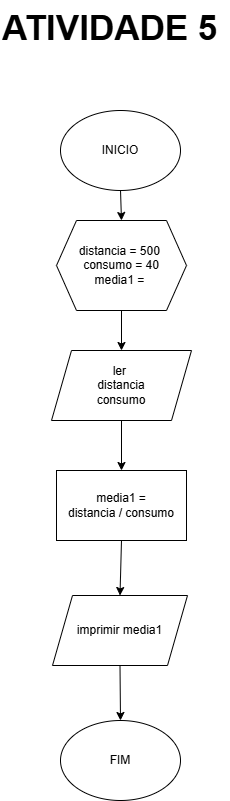

The diagram above was exported from draw.io. Its source (the exported page's mxGraphModel, read from the mxfile embedded in the PNG):
<mxGraphModel dx="794" dy="1893" grid="1" gridSize="10" guides="1" tooltips="1" connect="1" arrows="1" fold="1" page="1" pageScale="1" pageWidth="827" pageHeight="1169" math="0" shadow="0">
  <root>
    <mxCell id="0" />
    <mxCell id="1" parent="0" />
    <mxCell id="qQwqvDwWQVDX9QPbuwBM-1" value="FIM" style="ellipse;whiteSpace=wrap;html=1;" vertex="1" parent="1">
      <mxGeometry x="359" y="-410" width="120" height="80" as="geometry" />
    </mxCell>
    <mxCell id="qQwqvDwWQVDX9QPbuwBM-2" value="INICIO" style="ellipse;whiteSpace=wrap;html=1;" vertex="1" parent="1">
      <mxGeometry x="359" y="-1020" width="120" height="80" as="geometry" />
    </mxCell>
    <mxCell id="qQwqvDwWQVDX9QPbuwBM-3" value="distancia = 500&amp;nbsp;&lt;div&gt;consumo = 40&lt;/div&gt;&lt;div&gt;media1 =&amp;nbsp;&lt;/div&gt;" style="shape=hexagon;perimeter=hexagonPerimeter2;whiteSpace=wrap;html=1;fixedSize=1;" vertex="1" parent="1">
      <mxGeometry x="355" y="-910" width="130" height="90" as="geometry" />
    </mxCell>
    <mxCell id="qQwqvDwWQVDX9QPbuwBM-4" value="ler&amp;nbsp;&lt;div&gt;distancia&lt;/div&gt;&lt;div&gt;consumo&lt;/div&gt;" style="shape=parallelogram;perimeter=parallelogramPerimeter;whiteSpace=wrap;html=1;fixedSize=1;" vertex="1" parent="1">
      <mxGeometry x="350" y="-780" width="140" height="70" as="geometry" />
    </mxCell>
    <mxCell id="qQwqvDwWQVDX9QPbuwBM-5" value="&lt;div&gt;media1 =&lt;/div&gt;distancia / consumo" style="rounded=0;whiteSpace=wrap;html=1;" vertex="1" parent="1">
      <mxGeometry x="355" y="-660" width="130" height="70" as="geometry" />
    </mxCell>
    <mxCell id="qQwqvDwWQVDX9QPbuwBM-6" value="imprimir media1" style="shape=parallelogram;perimeter=parallelogramPerimeter;whiteSpace=wrap;html=1;fixedSize=1;" vertex="1" parent="1">
      <mxGeometry x="351" y="-535" width="135" height="70" as="geometry" />
    </mxCell>
    <mxCell id="qQwqvDwWQVDX9QPbuwBM-7" value="" style="endArrow=classic;html=1;rounded=0;exitX=0.5;exitY=1;exitDx=0;exitDy=0;entryX=0.5;entryY=0;entryDx=0;entryDy=0;" edge="1" parent="1" source="qQwqvDwWQVDX9QPbuwBM-3" target="qQwqvDwWQVDX9QPbuwBM-4">
      <mxGeometry width="50" height="50" relative="1" as="geometry">
        <mxPoint x="385" y="-550" as="sourcePoint" />
        <mxPoint x="435" y="-600" as="targetPoint" />
      </mxGeometry>
    </mxCell>
    <mxCell id="qQwqvDwWQVDX9QPbuwBM-8" value="" style="endArrow=classic;html=1;rounded=0;exitX=0.5;exitY=1;exitDx=0;exitDy=0;entryX=0.5;entryY=0;entryDx=0;entryDy=0;" edge="1" parent="1" source="qQwqvDwWQVDX9QPbuwBM-6" target="qQwqvDwWQVDX9QPbuwBM-1">
      <mxGeometry width="50" height="50" relative="1" as="geometry">
        <mxPoint x="385" y="-550" as="sourcePoint" />
        <mxPoint x="435" y="-600" as="targetPoint" />
      </mxGeometry>
    </mxCell>
    <mxCell id="qQwqvDwWQVDX9QPbuwBM-9" value="" style="endArrow=classic;html=1;rounded=0;entryX=0.5;entryY=0;entryDx=0;entryDy=0;exitX=0.5;exitY=1;exitDx=0;exitDy=0;" edge="1" parent="1" source="qQwqvDwWQVDX9QPbuwBM-5" target="qQwqvDwWQVDX9QPbuwBM-6">
      <mxGeometry width="50" height="50" relative="1" as="geometry">
        <mxPoint x="365" y="-570" as="sourcePoint" />
        <mxPoint x="435" y="-600" as="targetPoint" />
      </mxGeometry>
    </mxCell>
    <mxCell id="qQwqvDwWQVDX9QPbuwBM-10" value="" style="endArrow=classic;html=1;rounded=0;exitX=0.5;exitY=1;exitDx=0;exitDy=0;entryX=0.5;entryY=0;entryDx=0;entryDy=0;" edge="1" parent="1" source="qQwqvDwWQVDX9QPbuwBM-4" target="qQwqvDwWQVDX9QPbuwBM-5">
      <mxGeometry width="50" height="50" relative="1" as="geometry">
        <mxPoint x="385" y="-750" as="sourcePoint" />
        <mxPoint x="435" y="-800" as="targetPoint" />
      </mxGeometry>
    </mxCell>
    <mxCell id="qQwqvDwWQVDX9QPbuwBM-11" value="" style="endArrow=classic;html=1;rounded=0;exitX=0.5;exitY=1;exitDx=0;exitDy=0;entryX=0.5;entryY=0;entryDx=0;entryDy=0;" edge="1" parent="1" source="qQwqvDwWQVDX9QPbuwBM-2" target="qQwqvDwWQVDX9QPbuwBM-3">
      <mxGeometry width="50" height="50" relative="1" as="geometry">
        <mxPoint x="385" y="-750" as="sourcePoint" />
        <mxPoint x="435" y="-800" as="targetPoint" />
      </mxGeometry>
    </mxCell>
    <mxCell id="qQwqvDwWQVDX9QPbuwBM-13" value="&lt;h1 style=&quot;margin-top: 0px;&quot;&gt;&lt;font style=&quot;font-size: 35px;&quot;&gt;ATIVIDADE 5&lt;/font&gt;&lt;/h1&gt;" style="text;html=1;whiteSpace=wrap;overflow=hidden;rounded=0;" vertex="1" parent="1">
      <mxGeometry x="299" y="-1130" width="230" height="50" as="geometry" />
    </mxCell>
  </root>
</mxGraphModel>